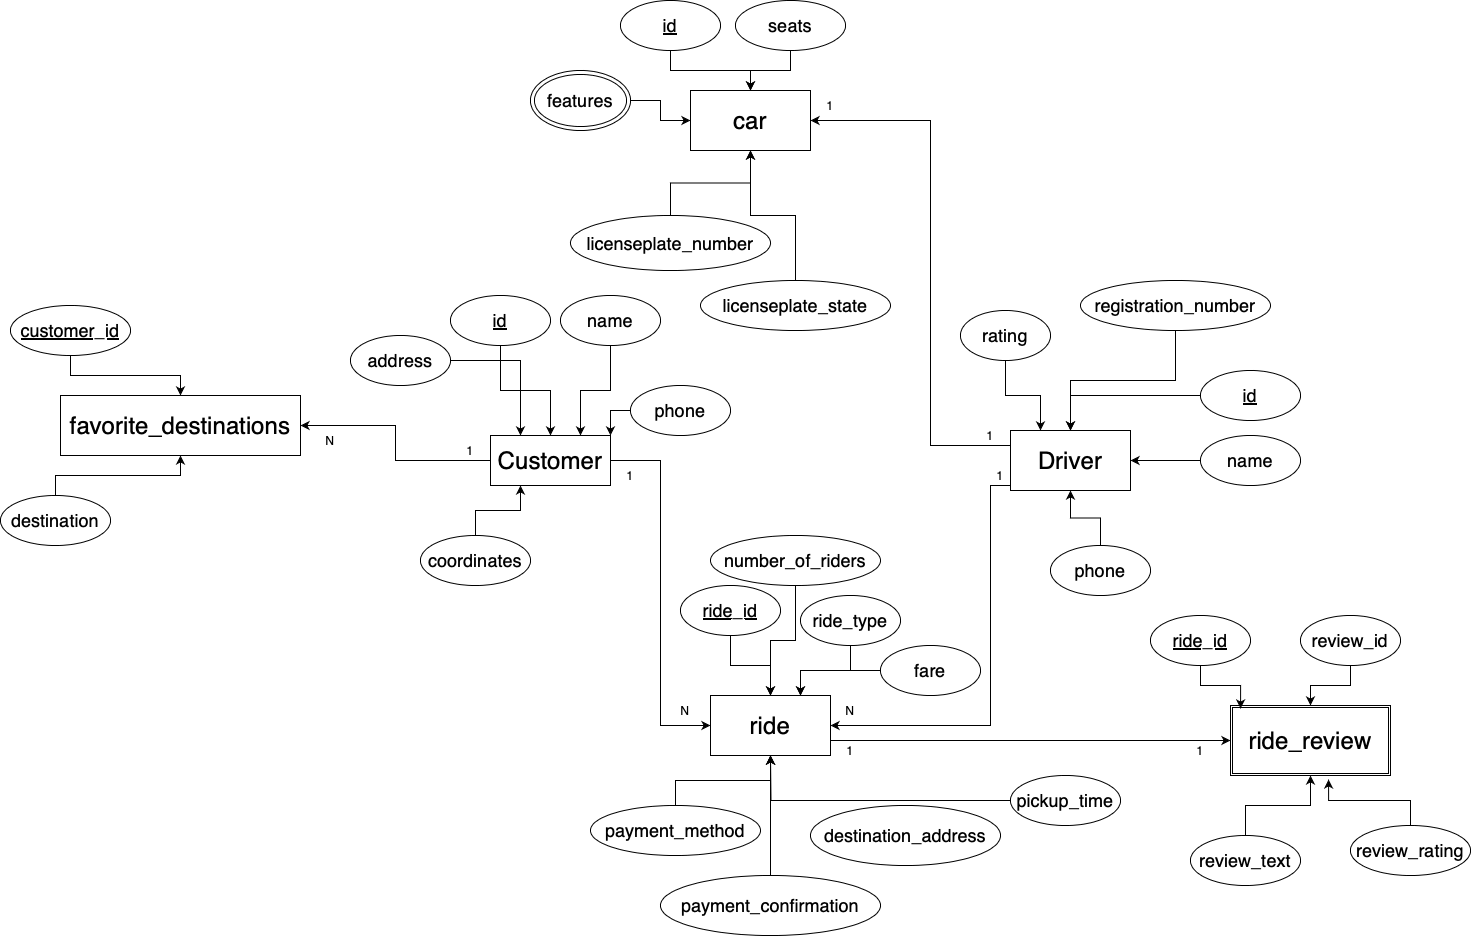

The diagram above was exported from draw.io. Its source (the exported page's mxGraphModel, read from the mxfile embedded in the PNG):
<mxGraphModel dx="2092" dy="1903" grid="1" gridSize="10" guides="1" tooltips="1" connect="1" arrows="1" fold="1" page="1" pageScale="1" pageWidth="850" pageHeight="1100" math="0" shadow="0">
  <root>
    <mxCell id="0" />
    <mxCell id="1" parent="0" />
    <mxCell id="qv6sNU46VJVSrzNXkcVu-73" style="edgeStyle=orthogonalEdgeStyle;rounded=0;orthogonalLoop=1;jettySize=auto;html=1;entryX=0;entryY=0.5;entryDx=0;entryDy=0;" edge="1" parent="1" source="qv6sNU46VJVSrzNXkcVu-1" target="qv6sNU46VJVSrzNXkcVu-25">
      <mxGeometry relative="1" as="geometry" />
    </mxCell>
    <mxCell id="qv6sNU46VJVSrzNXkcVu-86" style="edgeStyle=orthogonalEdgeStyle;rounded=0;orthogonalLoop=1;jettySize=auto;html=1;entryX=1;entryY=0.5;entryDx=0;entryDy=0;" edge="1" parent="1" source="qv6sNU46VJVSrzNXkcVu-1" target="qv6sNU46VJVSrzNXkcVu-58">
      <mxGeometry relative="1" as="geometry" />
    </mxCell>
    <mxCell id="qv6sNU46VJVSrzNXkcVu-1" value="&lt;font style=&quot;font-size: 24px;&quot;&gt;Customer&lt;/font&gt;" style="rounded=0;whiteSpace=wrap;html=1;" vertex="1" parent="1">
      <mxGeometry x="200" y="250" width="120" height="50" as="geometry" />
    </mxCell>
    <mxCell id="qv6sNU46VJVSrzNXkcVu-2" style="edgeStyle=orthogonalEdgeStyle;rounded=0;orthogonalLoop=1;jettySize=auto;html=1;exitX=0.5;exitY=1;exitDx=0;exitDy=0;" edge="1" parent="1" source="qv6sNU46VJVSrzNXkcVu-1" target="qv6sNU46VJVSrzNXkcVu-1">
      <mxGeometry relative="1" as="geometry" />
    </mxCell>
    <mxCell id="qv6sNU46VJVSrzNXkcVu-8" style="edgeStyle=orthogonalEdgeStyle;rounded=0;orthogonalLoop=1;jettySize=auto;html=1;entryX=0.5;entryY=0;entryDx=0;entryDy=0;" edge="1" parent="1" source="qv6sNU46VJVSrzNXkcVu-3" target="qv6sNU46VJVSrzNXkcVu-1">
      <mxGeometry relative="1" as="geometry" />
    </mxCell>
    <mxCell id="qv6sNU46VJVSrzNXkcVu-3" value="&lt;font style=&quot;font-size: 18px;&quot;&gt;&lt;u&gt;id&lt;/u&gt;&lt;/font&gt;" style="ellipse;whiteSpace=wrap;html=1;" vertex="1" parent="1">
      <mxGeometry x="160" y="110" width="100" height="50" as="geometry" />
    </mxCell>
    <mxCell id="qv6sNU46VJVSrzNXkcVu-9" style="edgeStyle=orthogonalEdgeStyle;rounded=0;orthogonalLoop=1;jettySize=auto;html=1;entryX=0.75;entryY=0;entryDx=0;entryDy=0;" edge="1" parent="1" source="qv6sNU46VJVSrzNXkcVu-4" target="qv6sNU46VJVSrzNXkcVu-1">
      <mxGeometry relative="1" as="geometry" />
    </mxCell>
    <mxCell id="qv6sNU46VJVSrzNXkcVu-4" value="&lt;font style=&quot;font-size: 18px;&quot;&gt;name&lt;/font&gt;" style="ellipse;whiteSpace=wrap;html=1;" vertex="1" parent="1">
      <mxGeometry x="270" y="110" width="100" height="50" as="geometry" />
    </mxCell>
    <mxCell id="qv6sNU46VJVSrzNXkcVu-11" style="edgeStyle=orthogonalEdgeStyle;rounded=0;orthogonalLoop=1;jettySize=auto;html=1;entryX=0.25;entryY=0;entryDx=0;entryDy=0;" edge="1" parent="1" source="qv6sNU46VJVSrzNXkcVu-5" target="qv6sNU46VJVSrzNXkcVu-1">
      <mxGeometry relative="1" as="geometry" />
    </mxCell>
    <mxCell id="qv6sNU46VJVSrzNXkcVu-5" value="&lt;font style=&quot;font-size: 18px;&quot;&gt;address&lt;/font&gt;" style="ellipse;whiteSpace=wrap;html=1;" vertex="1" parent="1">
      <mxGeometry x="60" y="150" width="100" height="50" as="geometry" />
    </mxCell>
    <mxCell id="qv6sNU46VJVSrzNXkcVu-10" style="edgeStyle=orthogonalEdgeStyle;rounded=0;orthogonalLoop=1;jettySize=auto;html=1;entryX=1;entryY=0;entryDx=0;entryDy=0;" edge="1" parent="1" source="qv6sNU46VJVSrzNXkcVu-6" target="qv6sNU46VJVSrzNXkcVu-1">
      <mxGeometry relative="1" as="geometry" />
    </mxCell>
    <mxCell id="qv6sNU46VJVSrzNXkcVu-6" value="&lt;font style=&quot;font-size: 18px;&quot;&gt;phone&lt;/font&gt;" style="ellipse;whiteSpace=wrap;html=1;" vertex="1" parent="1">
      <mxGeometry x="340" y="200" width="100" height="50" as="geometry" />
    </mxCell>
    <mxCell id="qv6sNU46VJVSrzNXkcVu-12" style="edgeStyle=orthogonalEdgeStyle;rounded=0;orthogonalLoop=1;jettySize=auto;html=1;entryX=0.25;entryY=1;entryDx=0;entryDy=0;" edge="1" parent="1" source="qv6sNU46VJVSrzNXkcVu-7" target="qv6sNU46VJVSrzNXkcVu-1">
      <mxGeometry relative="1" as="geometry" />
    </mxCell>
    <mxCell id="qv6sNU46VJVSrzNXkcVu-7" value="&lt;font style=&quot;font-size: 18px;&quot;&gt;coordinates&lt;/font&gt;" style="ellipse;whiteSpace=wrap;html=1;" vertex="1" parent="1">
      <mxGeometry x="130" y="350" width="110" height="50" as="geometry" />
    </mxCell>
    <mxCell id="qv6sNU46VJVSrzNXkcVu-76" style="edgeStyle=orthogonalEdgeStyle;rounded=0;orthogonalLoop=1;jettySize=auto;html=1;entryX=1;entryY=0.5;entryDx=0;entryDy=0;exitX=0;exitY=1;exitDx=0;exitDy=0;" edge="1" parent="1" source="qv6sNU46VJVSrzNXkcVu-13" target="qv6sNU46VJVSrzNXkcVu-25">
      <mxGeometry relative="1" as="geometry">
        <Array as="points">
          <mxPoint x="720" y="300" />
          <mxPoint x="700" y="300" />
          <mxPoint x="700" y="540" />
        </Array>
      </mxGeometry>
    </mxCell>
    <mxCell id="qv6sNU46VJVSrzNXkcVu-13" value="&lt;font style=&quot;font-size: 24px;&quot;&gt;Driver&lt;/font&gt;" style="rounded=0;whiteSpace=wrap;html=1;" vertex="1" parent="1">
      <mxGeometry x="720" y="245" width="120" height="60" as="geometry" />
    </mxCell>
    <mxCell id="qv6sNU46VJVSrzNXkcVu-20" style="edgeStyle=orthogonalEdgeStyle;rounded=0;orthogonalLoop=1;jettySize=auto;html=1;entryX=0.25;entryY=0;entryDx=0;entryDy=0;" edge="1" parent="1" source="qv6sNU46VJVSrzNXkcVu-15" target="qv6sNU46VJVSrzNXkcVu-13">
      <mxGeometry relative="1" as="geometry" />
    </mxCell>
    <mxCell id="qv6sNU46VJVSrzNXkcVu-15" value="&lt;font style=&quot;font-size: 18px;&quot;&gt;rating&lt;/font&gt;" style="ellipse;whiteSpace=wrap;html=1;" vertex="1" parent="1">
      <mxGeometry x="670" y="125" width="90" height="50" as="geometry" />
    </mxCell>
    <mxCell id="qv6sNU46VJVSrzNXkcVu-21" style="edgeStyle=orthogonalEdgeStyle;rounded=0;orthogonalLoop=1;jettySize=auto;html=1;" edge="1" parent="1" source="qv6sNU46VJVSrzNXkcVu-16" target="qv6sNU46VJVSrzNXkcVu-13">
      <mxGeometry relative="1" as="geometry" />
    </mxCell>
    <mxCell id="qv6sNU46VJVSrzNXkcVu-16" value="&lt;font style=&quot;font-size: 18px;&quot;&gt;registration_number&lt;/font&gt;" style="ellipse;whiteSpace=wrap;html=1;" vertex="1" parent="1">
      <mxGeometry x="790" y="95" width="190" height="50" as="geometry" />
    </mxCell>
    <mxCell id="qv6sNU46VJVSrzNXkcVu-22" style="edgeStyle=orthogonalEdgeStyle;rounded=0;orthogonalLoop=1;jettySize=auto;html=1;" edge="1" parent="1" source="qv6sNU46VJVSrzNXkcVu-17" target="qv6sNU46VJVSrzNXkcVu-13">
      <mxGeometry relative="1" as="geometry" />
    </mxCell>
    <mxCell id="qv6sNU46VJVSrzNXkcVu-17" value="&lt;font style=&quot;font-size: 18px;&quot;&gt;&lt;u&gt;id&lt;/u&gt;&lt;/font&gt;" style="ellipse;whiteSpace=wrap;html=1;" vertex="1" parent="1">
      <mxGeometry x="910" y="185" width="100" height="50" as="geometry" />
    </mxCell>
    <mxCell id="qv6sNU46VJVSrzNXkcVu-23" style="edgeStyle=orthogonalEdgeStyle;rounded=0;orthogonalLoop=1;jettySize=auto;html=1;" edge="1" parent="1" source="qv6sNU46VJVSrzNXkcVu-18" target="qv6sNU46VJVSrzNXkcVu-13">
      <mxGeometry relative="1" as="geometry" />
    </mxCell>
    <mxCell id="qv6sNU46VJVSrzNXkcVu-18" value="&lt;font style=&quot;font-size: 18px;&quot;&gt;name&lt;/font&gt;" style="ellipse;whiteSpace=wrap;html=1;" vertex="1" parent="1">
      <mxGeometry x="910" y="250" width="100" height="50" as="geometry" />
    </mxCell>
    <mxCell id="qv6sNU46VJVSrzNXkcVu-24" style="edgeStyle=orthogonalEdgeStyle;rounded=0;orthogonalLoop=1;jettySize=auto;html=1;" edge="1" parent="1" source="qv6sNU46VJVSrzNXkcVu-19" target="qv6sNU46VJVSrzNXkcVu-13">
      <mxGeometry relative="1" as="geometry" />
    </mxCell>
    <mxCell id="qv6sNU46VJVSrzNXkcVu-19" value="&lt;font style=&quot;font-size: 18px;&quot;&gt;phone&lt;/font&gt;" style="ellipse;whiteSpace=wrap;html=1;" vertex="1" parent="1">
      <mxGeometry x="760" y="360" width="100" height="50" as="geometry" />
    </mxCell>
    <mxCell id="qv6sNU46VJVSrzNXkcVu-25" value="&lt;font style=&quot;font-size: 24px;&quot;&gt;ride&lt;/font&gt;" style="rounded=0;whiteSpace=wrap;html=1;" vertex="1" parent="1">
      <mxGeometry x="420" y="510" width="120" height="60" as="geometry" />
    </mxCell>
    <mxCell id="qv6sNU46VJVSrzNXkcVu-38" style="edgeStyle=orthogonalEdgeStyle;rounded=0;orthogonalLoop=1;jettySize=auto;html=1;" edge="1" parent="1" source="qv6sNU46VJVSrzNXkcVu-26" target="qv6sNU46VJVSrzNXkcVu-25">
      <mxGeometry relative="1" as="geometry" />
    </mxCell>
    <mxCell id="qv6sNU46VJVSrzNXkcVu-26" value="&lt;u&gt;&lt;font style=&quot;font-size: 18px;&quot;&gt;ride_id&lt;/font&gt;&lt;/u&gt;" style="ellipse;whiteSpace=wrap;html=1;" vertex="1" parent="1">
      <mxGeometry x="390" y="400" width="100" height="50" as="geometry" />
    </mxCell>
    <mxCell id="qv6sNU46VJVSrzNXkcVu-42" style="edgeStyle=orthogonalEdgeStyle;rounded=0;orthogonalLoop=1;jettySize=auto;html=1;entryX=0.75;entryY=0;entryDx=0;entryDy=0;" edge="1" parent="1" source="qv6sNU46VJVSrzNXkcVu-27" target="qv6sNU46VJVSrzNXkcVu-25">
      <mxGeometry relative="1" as="geometry" />
    </mxCell>
    <mxCell id="qv6sNU46VJVSrzNXkcVu-27" value="&lt;font style=&quot;font-size: 18px;&quot;&gt;ride_type&lt;/font&gt;" style="ellipse;whiteSpace=wrap;html=1;" vertex="1" parent="1">
      <mxGeometry x="510" y="410" width="100" height="50" as="geometry" />
    </mxCell>
    <mxCell id="qv6sNU46VJVSrzNXkcVu-41" style="edgeStyle=orthogonalEdgeStyle;rounded=0;orthogonalLoop=1;jettySize=auto;html=1;entryX=0.75;entryY=0;entryDx=0;entryDy=0;" edge="1" parent="1" source="qv6sNU46VJVSrzNXkcVu-28" target="qv6sNU46VJVSrzNXkcVu-25">
      <mxGeometry relative="1" as="geometry" />
    </mxCell>
    <mxCell id="qv6sNU46VJVSrzNXkcVu-28" value="&lt;font style=&quot;font-size: 18px;&quot;&gt;fare&lt;/font&gt;" style="ellipse;whiteSpace=wrap;html=1;" vertex="1" parent="1">
      <mxGeometry x="590" y="460" width="100" height="50" as="geometry" />
    </mxCell>
    <mxCell id="qv6sNU46VJVSrzNXkcVu-35" style="edgeStyle=orthogonalEdgeStyle;rounded=0;orthogonalLoop=1;jettySize=auto;html=1;" edge="1" parent="1" source="qv6sNU46VJVSrzNXkcVu-29" target="qv6sNU46VJVSrzNXkcVu-25">
      <mxGeometry relative="1" as="geometry" />
    </mxCell>
    <mxCell id="qv6sNU46VJVSrzNXkcVu-29" value="&lt;font style=&quot;font-size: 18px;&quot;&gt;number_of_riders&lt;/font&gt;" style="ellipse;whiteSpace=wrap;html=1;" vertex="1" parent="1">
      <mxGeometry x="420" y="350" width="170" height="50" as="geometry" />
    </mxCell>
    <mxCell id="qv6sNU46VJVSrzNXkcVu-30" value="&lt;font style=&quot;font-size: 18px;&quot;&gt;destination_address&lt;/font&gt;" style="ellipse;whiteSpace=wrap;html=1;" vertex="1" parent="1">
      <mxGeometry x="520" y="620" width="190" height="60" as="geometry" />
    </mxCell>
    <mxCell id="qv6sNU46VJVSrzNXkcVu-40" style="edgeStyle=orthogonalEdgeStyle;rounded=0;orthogonalLoop=1;jettySize=auto;html=1;" edge="1" parent="1" source="qv6sNU46VJVSrzNXkcVu-31" target="qv6sNU46VJVSrzNXkcVu-25">
      <mxGeometry relative="1" as="geometry" />
    </mxCell>
    <mxCell id="qv6sNU46VJVSrzNXkcVu-31" value="&lt;font style=&quot;font-size: 18px;&quot;&gt;payment_confirmation&lt;/font&gt;" style="ellipse;whiteSpace=wrap;html=1;" vertex="1" parent="1">
      <mxGeometry x="370" y="690" width="220" height="60" as="geometry" />
    </mxCell>
    <mxCell id="qv6sNU46VJVSrzNXkcVu-39" style="edgeStyle=orthogonalEdgeStyle;rounded=0;orthogonalLoop=1;jettySize=auto;html=1;" edge="1" parent="1" source="qv6sNU46VJVSrzNXkcVu-32" target="qv6sNU46VJVSrzNXkcVu-25">
      <mxGeometry relative="1" as="geometry" />
    </mxCell>
    <mxCell id="qv6sNU46VJVSrzNXkcVu-32" value="&lt;font style=&quot;font-size: 18px;&quot;&gt;payment_method&lt;/font&gt;" style="ellipse;whiteSpace=wrap;html=1;" vertex="1" parent="1">
      <mxGeometry x="300" y="620" width="170" height="50" as="geometry" />
    </mxCell>
    <mxCell id="qv6sNU46VJVSrzNXkcVu-33" value="&lt;font style=&quot;font-size: 18px;&quot;&gt;pickup_time&lt;/font&gt;" style="ellipse;whiteSpace=wrap;html=1;" vertex="1" parent="1">
      <mxGeometry x="720" y="590" width="110" height="50" as="geometry" />
    </mxCell>
    <mxCell id="qv6sNU46VJVSrzNXkcVu-34" style="edgeStyle=orthogonalEdgeStyle;rounded=0;orthogonalLoop=1;jettySize=auto;html=1;" edge="1" parent="1" source="qv6sNU46VJVSrzNXkcVu-33">
      <mxGeometry relative="1" as="geometry">
        <mxPoint x="480" y="570" as="targetPoint" />
      </mxGeometry>
    </mxCell>
    <mxCell id="qv6sNU46VJVSrzNXkcVu-44" value="&lt;font style=&quot;font-size: 24px;&quot;&gt;car&lt;/font&gt;" style="rounded=0;whiteSpace=wrap;html=1;" vertex="1" parent="1">
      <mxGeometry x="400" y="-95" width="120" height="60" as="geometry" />
    </mxCell>
    <mxCell id="qv6sNU46VJVSrzNXkcVu-50" style="edgeStyle=orthogonalEdgeStyle;rounded=0;orthogonalLoop=1;jettySize=auto;html=1;" edge="1" parent="1" source="qv6sNU46VJVSrzNXkcVu-45" target="qv6sNU46VJVSrzNXkcVu-44">
      <mxGeometry relative="1" as="geometry" />
    </mxCell>
    <mxCell id="qv6sNU46VJVSrzNXkcVu-45" value="&lt;font style=&quot;font-size: 18px;&quot;&gt;&lt;u&gt;id&lt;/u&gt;&lt;/font&gt;" style="ellipse;whiteSpace=wrap;html=1;" vertex="1" parent="1">
      <mxGeometry x="330" y="-185" width="100" height="50" as="geometry" />
    </mxCell>
    <mxCell id="qv6sNU46VJVSrzNXkcVu-51" style="edgeStyle=orthogonalEdgeStyle;rounded=0;orthogonalLoop=1;jettySize=auto;html=1;" edge="1" parent="1" source="qv6sNU46VJVSrzNXkcVu-46" target="qv6sNU46VJVSrzNXkcVu-44">
      <mxGeometry relative="1" as="geometry" />
    </mxCell>
    <mxCell id="qv6sNU46VJVSrzNXkcVu-46" value="&lt;font style=&quot;font-size: 18px;&quot;&gt;licenseplate_number&lt;/font&gt;" style="ellipse;whiteSpace=wrap;html=1;" vertex="1" parent="1">
      <mxGeometry x="280" y="30" width="200" height="55" as="geometry" />
    </mxCell>
    <mxCell id="qv6sNU46VJVSrzNXkcVu-52" style="edgeStyle=orthogonalEdgeStyle;rounded=0;orthogonalLoop=1;jettySize=auto;html=1;" edge="1" parent="1" source="qv6sNU46VJVSrzNXkcVu-47" target="qv6sNU46VJVSrzNXkcVu-44">
      <mxGeometry relative="1" as="geometry" />
    </mxCell>
    <mxCell id="qv6sNU46VJVSrzNXkcVu-47" value="&lt;font style=&quot;font-size: 18px;&quot;&gt;licenseplate_state&lt;/font&gt;" style="ellipse;whiteSpace=wrap;html=1;" vertex="1" parent="1">
      <mxGeometry x="410" y="95" width="190" height="50" as="geometry" />
    </mxCell>
    <mxCell id="qv6sNU46VJVSrzNXkcVu-49" style="edgeStyle=orthogonalEdgeStyle;rounded=0;orthogonalLoop=1;jettySize=auto;html=1;" edge="1" parent="1" source="qv6sNU46VJVSrzNXkcVu-48" target="qv6sNU46VJVSrzNXkcVu-44">
      <mxGeometry relative="1" as="geometry" />
    </mxCell>
    <mxCell id="qv6sNU46VJVSrzNXkcVu-48" value="&lt;font style=&quot;font-size: 18px;&quot;&gt;seats&lt;/font&gt;" style="ellipse;whiteSpace=wrap;html=1;" vertex="1" parent="1">
      <mxGeometry x="445" y="-185" width="110" height="50" as="geometry" />
    </mxCell>
    <mxCell id="qv6sNU46VJVSrzNXkcVu-57" style="edgeStyle=orthogonalEdgeStyle;rounded=0;orthogonalLoop=1;jettySize=auto;html=1;" edge="1" parent="1" source="qv6sNU46VJVSrzNXkcVu-56" target="qv6sNU46VJVSrzNXkcVu-44">
      <mxGeometry relative="1" as="geometry" />
    </mxCell>
    <mxCell id="qv6sNU46VJVSrzNXkcVu-56" value="&lt;font style=&quot;font-size: 18px;&quot;&gt;features&lt;/font&gt;" style="ellipse;shape=doubleEllipse;whiteSpace=wrap;html=1;" vertex="1" parent="1">
      <mxGeometry x="240" y="-115" width="100" height="60" as="geometry" />
    </mxCell>
    <mxCell id="qv6sNU46VJVSrzNXkcVu-58" value="&lt;font style=&quot;font-size: 24px;&quot;&gt;favorite_destinations&lt;/font&gt;" style="rounded=0;whiteSpace=wrap;html=1;" vertex="1" parent="1">
      <mxGeometry x="-230" y="210" width="240" height="60" as="geometry" />
    </mxCell>
    <mxCell id="qv6sNU46VJVSrzNXkcVu-61" style="edgeStyle=orthogonalEdgeStyle;rounded=0;orthogonalLoop=1;jettySize=auto;html=1;" edge="1" parent="1" source="qv6sNU46VJVSrzNXkcVu-59" target="qv6sNU46VJVSrzNXkcVu-58">
      <mxGeometry relative="1" as="geometry" />
    </mxCell>
    <mxCell id="qv6sNU46VJVSrzNXkcVu-59" value="&lt;font style=&quot;font-size: 18px;&quot;&gt;&lt;u&gt;customer_id&lt;/u&gt;&lt;/font&gt;" style="ellipse;whiteSpace=wrap;html=1;" vertex="1" parent="1">
      <mxGeometry x="-280" y="120" width="120" height="50" as="geometry" />
    </mxCell>
    <mxCell id="qv6sNU46VJVSrzNXkcVu-62" style="edgeStyle=orthogonalEdgeStyle;rounded=0;orthogonalLoop=1;jettySize=auto;html=1;" edge="1" parent="1" source="qv6sNU46VJVSrzNXkcVu-60" target="qv6sNU46VJVSrzNXkcVu-58">
      <mxGeometry relative="1" as="geometry" />
    </mxCell>
    <mxCell id="qv6sNU46VJVSrzNXkcVu-60" value="&lt;font style=&quot;font-size: 18px;&quot;&gt;destination&lt;/font&gt;" style="ellipse;whiteSpace=wrap;html=1;" vertex="1" parent="1">
      <mxGeometry x="-290" y="310" width="110" height="50" as="geometry" />
    </mxCell>
    <mxCell id="qv6sNU46VJVSrzNXkcVu-63" value="&lt;font style=&quot;font-size: 24px;&quot;&gt;ride_review&lt;/font&gt;" style="shape=ext;double=1;rounded=0;whiteSpace=wrap;html=1;" vertex="1" parent="1">
      <mxGeometry x="940" y="520" width="160" height="70" as="geometry" />
    </mxCell>
    <mxCell id="qv6sNU46VJVSrzNXkcVu-71" style="edgeStyle=orthogonalEdgeStyle;rounded=0;orthogonalLoop=1;jettySize=auto;html=1;entryX=0.063;entryY=0.043;entryDx=0;entryDy=0;entryPerimeter=0;" edge="1" parent="1" source="qv6sNU46VJVSrzNXkcVu-64" target="qv6sNU46VJVSrzNXkcVu-63">
      <mxGeometry relative="1" as="geometry" />
    </mxCell>
    <mxCell id="qv6sNU46VJVSrzNXkcVu-64" value="&lt;font style=&quot;font-size: 18px;&quot;&gt;&lt;u&gt;ride_id&lt;/u&gt;&lt;/font&gt;" style="ellipse;whiteSpace=wrap;html=1;" vertex="1" parent="1">
      <mxGeometry x="860" y="430" width="100" height="50" as="geometry" />
    </mxCell>
    <mxCell id="qv6sNU46VJVSrzNXkcVu-70" style="edgeStyle=orthogonalEdgeStyle;rounded=0;orthogonalLoop=1;jettySize=auto;html=1;" edge="1" parent="1" source="qv6sNU46VJVSrzNXkcVu-65" target="qv6sNU46VJVSrzNXkcVu-63">
      <mxGeometry relative="1" as="geometry" />
    </mxCell>
    <mxCell id="qv6sNU46VJVSrzNXkcVu-65" value="&lt;font style=&quot;font-size: 18px;&quot;&gt;review_id&lt;/font&gt;" style="ellipse;whiteSpace=wrap;html=1;" vertex="1" parent="1">
      <mxGeometry x="1010" y="430" width="100" height="50" as="geometry" />
    </mxCell>
    <mxCell id="qv6sNU46VJVSrzNXkcVu-69" style="edgeStyle=orthogonalEdgeStyle;rounded=0;orthogonalLoop=1;jettySize=auto;html=1;" edge="1" parent="1" source="qv6sNU46VJVSrzNXkcVu-66" target="qv6sNU46VJVSrzNXkcVu-63">
      <mxGeometry relative="1" as="geometry" />
    </mxCell>
    <mxCell id="qv6sNU46VJVSrzNXkcVu-66" value="&lt;font style=&quot;font-size: 18px;&quot;&gt;review_text&lt;/font&gt;" style="ellipse;whiteSpace=wrap;html=1;" vertex="1" parent="1">
      <mxGeometry x="900" y="650" width="110" height="50" as="geometry" />
    </mxCell>
    <mxCell id="qv6sNU46VJVSrzNXkcVu-67" value="&lt;font style=&quot;font-size: 18px;&quot;&gt;review_rating&lt;/font&gt;" style="ellipse;whiteSpace=wrap;html=1;" vertex="1" parent="1">
      <mxGeometry x="1060" y="640" width="120" height="50" as="geometry" />
    </mxCell>
    <mxCell id="qv6sNU46VJVSrzNXkcVu-68" style="edgeStyle=orthogonalEdgeStyle;rounded=0;orthogonalLoop=1;jettySize=auto;html=1;entryX=0.613;entryY=1.057;entryDx=0;entryDy=0;entryPerimeter=0;" edge="1" parent="1" source="qv6sNU46VJVSrzNXkcVu-67" target="qv6sNU46VJVSrzNXkcVu-63">
      <mxGeometry relative="1" as="geometry" />
    </mxCell>
    <mxCell id="qv6sNU46VJVSrzNXkcVu-74" value="1" style="text;html=1;strokeColor=none;fillColor=none;align=center;verticalAlign=middle;whiteSpace=wrap;rounded=0;" vertex="1" parent="1">
      <mxGeometry x="310" y="275" width="60" height="30" as="geometry" />
    </mxCell>
    <mxCell id="qv6sNU46VJVSrzNXkcVu-75" value="N" style="text;html=1;strokeColor=none;fillColor=none;align=center;verticalAlign=middle;whiteSpace=wrap;rounded=0;" vertex="1" parent="1">
      <mxGeometry x="365" y="510" width="60" height="30" as="geometry" />
    </mxCell>
    <mxCell id="qv6sNU46VJVSrzNXkcVu-77" value="N" style="text;html=1;strokeColor=none;fillColor=none;align=center;verticalAlign=middle;whiteSpace=wrap;rounded=0;" vertex="1" parent="1">
      <mxGeometry x="530" y="510" width="60" height="30" as="geometry" />
    </mxCell>
    <mxCell id="qv6sNU46VJVSrzNXkcVu-78" value="1" style="text;html=1;strokeColor=none;fillColor=none;align=center;verticalAlign=middle;whiteSpace=wrap;rounded=0;" vertex="1" parent="1">
      <mxGeometry x="680" y="275" width="60" height="30" as="geometry" />
    </mxCell>
    <mxCell id="qv6sNU46VJVSrzNXkcVu-79" value="1" style="text;html=1;strokeColor=none;fillColor=none;align=center;verticalAlign=middle;whiteSpace=wrap;rounded=0;" vertex="1" parent="1">
      <mxGeometry x="530" y="550" width="60" height="30" as="geometry" />
    </mxCell>
    <mxCell id="qv6sNU46VJVSrzNXkcVu-84" value="" style="endArrow=classic;html=1;rounded=0;exitX=1;exitY=0.75;exitDx=0;exitDy=0;entryX=0;entryY=0.5;entryDx=0;entryDy=0;" edge="1" parent="1" source="qv6sNU46VJVSrzNXkcVu-25" target="qv6sNU46VJVSrzNXkcVu-63">
      <mxGeometry width="50" height="50" relative="1" as="geometry">
        <mxPoint x="660" y="570" as="sourcePoint" />
        <mxPoint x="850" y="510" as="targetPoint" />
      </mxGeometry>
    </mxCell>
    <mxCell id="qv6sNU46VJVSrzNXkcVu-85" value="1" style="text;html=1;strokeColor=none;fillColor=none;align=center;verticalAlign=middle;whiteSpace=wrap;rounded=0;" vertex="1" parent="1">
      <mxGeometry x="880" y="550" width="60" height="30" as="geometry" />
    </mxCell>
    <mxCell id="qv6sNU46VJVSrzNXkcVu-87" value="1" style="text;html=1;strokeColor=none;fillColor=none;align=center;verticalAlign=middle;whiteSpace=wrap;rounded=0;" vertex="1" parent="1">
      <mxGeometry x="150" y="250" width="60" height="30" as="geometry" />
    </mxCell>
    <mxCell id="qv6sNU46VJVSrzNXkcVu-88" value="N" style="text;html=1;strokeColor=none;fillColor=none;align=center;verticalAlign=middle;whiteSpace=wrap;rounded=0;" vertex="1" parent="1">
      <mxGeometry x="10" y="240" width="60" height="30" as="geometry" />
    </mxCell>
    <mxCell id="qv6sNU46VJVSrzNXkcVu-89" value="" style="endArrow=classic;html=1;rounded=0;entryX=1;entryY=0.5;entryDx=0;entryDy=0;exitX=0;exitY=0.25;exitDx=0;exitDy=0;" edge="1" parent="1" source="qv6sNU46VJVSrzNXkcVu-13" target="qv6sNU46VJVSrzNXkcVu-44">
      <mxGeometry width="50" height="50" relative="1" as="geometry">
        <mxPoint x="620" y="-10" as="sourcePoint" />
        <mxPoint x="670" y="-60" as="targetPoint" />
        <Array as="points">
          <mxPoint x="640" y="260" />
          <mxPoint x="640" y="-65" />
        </Array>
      </mxGeometry>
    </mxCell>
    <mxCell id="qv6sNU46VJVSrzNXkcVu-90" value="1" style="text;html=1;strokeColor=none;fillColor=none;align=center;verticalAlign=middle;whiteSpace=wrap;rounded=0;" vertex="1" parent="1">
      <mxGeometry x="670" y="235" width="60" height="30" as="geometry" />
    </mxCell>
    <mxCell id="qv6sNU46VJVSrzNXkcVu-91" value="1" style="text;html=1;strokeColor=none;fillColor=none;align=center;verticalAlign=middle;whiteSpace=wrap;rounded=0;" vertex="1" parent="1">
      <mxGeometry x="510" y="-95" width="60" height="30" as="geometry" />
    </mxCell>
  </root>
</mxGraphModel>